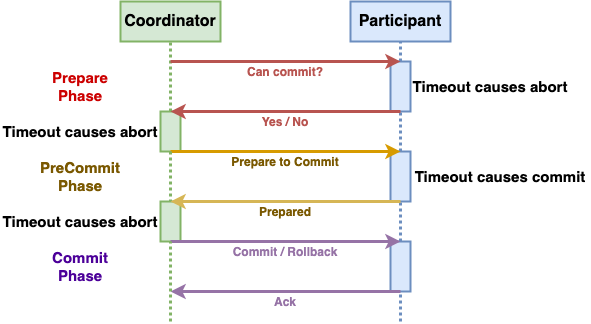

The diagram above was exported from draw.io. Its source (the exported page's mxGraphModel, read from the mxfile embedded in the PNG):
<mxGraphModel dx="1295" dy="688" grid="1" gridSize="10" guides="1" tooltips="1" connect="1" arrows="1" fold="1" page="1" pageScale="1" pageWidth="2000" pageHeight="2000" math="0" shadow="0">
  <root>
    <mxCell id="0" />
    <mxCell id="1" parent="0" />
    <mxCell id="4H9yDhhkWmbCg8b5vEMJ-1" value="&lt;font style=&quot;font-size: 16px&quot;&gt;&lt;b&gt;Coordinator&lt;/b&gt;&lt;/font&gt;" style="rounded=0;whiteSpace=wrap;html=1;strokeWidth=2;fillColor=#d5e8d4;strokeColor=#82b366;" parent="1" vertex="1">
      <mxGeometry x="330" y="160" width="100" height="40" as="geometry" />
    </mxCell>
    <mxCell id="4H9yDhhkWmbCg8b5vEMJ-2" value="&lt;font style=&quot;font-size: 16px&quot;&gt;&lt;b&gt;Participant&lt;/b&gt;&lt;/font&gt;" style="rounded=0;whiteSpace=wrap;html=1;strokeWidth=2;fillColor=#dae8fc;strokeColor=#6c8ebf;" parent="1" vertex="1">
      <mxGeometry x="560" y="160" width="100" height="40" as="geometry" />
    </mxCell>
    <mxCell id="4H9yDhhkWmbCg8b5vEMJ-3" value="" style="endArrow=none;dashed=1;html=1;entryX=0.5;entryY=1;entryDx=0;entryDy=0;strokeWidth=3;dashPattern=1 1;fillColor=#d5e8d4;strokeColor=#82b366;exitX=0.5;exitY=0;exitDx=0;exitDy=0;" parent="1" target="4H9yDhhkWmbCg8b5vEMJ-1" edge="1" source="UAHACKQFZE8I6EQjk7M1-7">
      <mxGeometry width="50" height="50" relative="1" as="geometry">
        <mxPoint x="340" y="250" as="sourcePoint" />
        <mxPoint x="690" y="360" as="targetPoint" />
      </mxGeometry>
    </mxCell>
    <mxCell id="4H9yDhhkWmbCg8b5vEMJ-5" value="" style="rounded=0;whiteSpace=wrap;html=1;strokeWidth=2;fillColor=#dae8fc;strokeColor=#6c8ebf;" parent="1" vertex="1">
      <mxGeometry x="600" y="220" width="20" height="50" as="geometry" />
    </mxCell>
    <mxCell id="4H9yDhhkWmbCg8b5vEMJ-9" value="" style="endArrow=none;dashed=1;html=1;strokeWidth=3;entryX=0.5;entryY=1;entryDx=0;entryDy=0;exitX=0.5;exitY=0;exitDx=0;exitDy=0;dashPattern=1 1;fillColor=#dae8fc;strokeColor=#6c8ebf;" parent="1" source="4H9yDhhkWmbCg8b5vEMJ-5" target="4H9yDhhkWmbCg8b5vEMJ-2" edge="1">
      <mxGeometry width="50" height="50" relative="1" as="geometry">
        <mxPoint x="630" y="410" as="sourcePoint" />
        <mxPoint x="680" y="360" as="targetPoint" />
      </mxGeometry>
    </mxCell>
    <mxCell id="4H9yDhhkWmbCg8b5vEMJ-10" value="" style="endArrow=none;dashed=1;html=1;strokeWidth=3;entryX=0.5;entryY=1;entryDx=0;entryDy=0;dashPattern=1 1;exitX=0.5;exitY=0;exitDx=0;exitDy=0;fillColor=#dae8fc;strokeColor=#6c8ebf;" parent="1" source="4H9yDhhkWmbCg8b5vEMJ-12" target="4H9yDhhkWmbCg8b5vEMJ-5" edge="1">
      <mxGeometry width="50" height="50" relative="1" as="geometry">
        <mxPoint x="690" y="310" as="sourcePoint" />
        <mxPoint x="720" y="210" as="targetPoint" />
      </mxGeometry>
    </mxCell>
    <mxCell id="4H9yDhhkWmbCg8b5vEMJ-12" value="" style="rounded=0;whiteSpace=wrap;html=1;strokeWidth=2;fillColor=#dae8fc;strokeColor=#6c8ebf;" parent="1" vertex="1">
      <mxGeometry x="600" y="310" width="20" height="50" as="geometry" />
    </mxCell>
    <mxCell id="4H9yDhhkWmbCg8b5vEMJ-14" value="" style="endArrow=none;dashed=1;html=1;strokeWidth=3;entryX=0.5;entryY=1;entryDx=0;entryDy=0;dashPattern=1 1;fillColor=#dae8fc;strokeColor=#6c8ebf;exitX=0.5;exitY=0;exitDx=0;exitDy=0;" parent="1" source="MVdSawPGPlE3l-irSzYO-1" target="4H9yDhhkWmbCg8b5vEMJ-12" edge="1">
      <mxGeometry width="50" height="50" relative="1" as="geometry">
        <mxPoint x="610" y="360" as="sourcePoint" />
        <mxPoint x="620" y="210" as="targetPoint" />
      </mxGeometry>
    </mxCell>
    <mxCell id="4H9yDhhkWmbCg8b5vEMJ-15" value="" style="endArrow=classic;html=1;strokeWidth=3;entryX=0.5;entryY=0;entryDx=0;entryDy=0;fillColor=#f8cecc;strokeColor=#b85450;" parent="1" target="4H9yDhhkWmbCg8b5vEMJ-5" edge="1">
      <mxGeometry width="50" height="50" relative="1" as="geometry">
        <mxPoint x="380" y="220" as="sourcePoint" />
        <mxPoint x="690" y="360" as="targetPoint" />
      </mxGeometry>
    </mxCell>
    <mxCell id="4H9yDhhkWmbCg8b5vEMJ-19" value="&lt;b&gt;&lt;font color=&quot;#b85450&quot;&gt;Can commit?&lt;/font&gt;&lt;/b&gt;" style="text;html=1;strokeColor=none;fillColor=none;align=center;verticalAlign=middle;whiteSpace=wrap;rounded=0;" parent="1" vertex="1">
      <mxGeometry x="430" y="220" width="130" height="20" as="geometry" />
    </mxCell>
    <mxCell id="4H9yDhhkWmbCg8b5vEMJ-21" value="&lt;font size=&quot;1&quot; color=&quot;#b85450&quot;&gt;&lt;b style=&quot;font-size: 12px&quot;&gt;Yes / No&lt;/b&gt;&lt;/font&gt;" style="text;html=1;strokeColor=none;fillColor=none;align=center;verticalAlign=middle;whiteSpace=wrap;rounded=0;" parent="1" vertex="1">
      <mxGeometry x="435" y="270" width="120" height="20" as="geometry" />
    </mxCell>
    <mxCell id="4H9yDhhkWmbCg8b5vEMJ-25" value="&lt;font size=&quot;1&quot; color=&quot;#9673a6&quot;&gt;&lt;b style=&quot;font-size: 12px&quot;&gt;Commit / Rollback&lt;/b&gt;&lt;/font&gt;" style="text;html=1;strokeColor=none;fillColor=none;align=center;verticalAlign=middle;whiteSpace=wrap;rounded=0;" parent="1" vertex="1">
      <mxGeometry x="425" y="400" width="140" height="20" as="geometry" />
    </mxCell>
    <mxCell id="4H9yDhhkWmbCg8b5vEMJ-26" value="&lt;font size=&quot;1&quot; color=&quot;#9673a6&quot;&gt;&lt;b style=&quot;font-size: 12px&quot;&gt;Ack&lt;/b&gt;&lt;/font&gt;" style="text;html=1;strokeColor=none;fillColor=none;align=center;verticalAlign=middle;whiteSpace=wrap;rounded=0;" parent="1" vertex="1">
      <mxGeometry x="425" y="450" width="140" height="20" as="geometry" />
    </mxCell>
    <mxCell id="4H9yDhhkWmbCg8b5vEMJ-28" value="&lt;font style=&quot;font-size: 15px&quot; color=&quot;#cc0000&quot;&gt;&lt;b&gt;Prepare&lt;br&gt;Phase&lt;br&gt;&lt;/b&gt;&lt;/font&gt;" style="text;html=1;strokeColor=none;fillColor=none;align=center;verticalAlign=middle;whiteSpace=wrap;rounded=0;" parent="1" vertex="1">
      <mxGeometry x="260" y="225" width="60" height="40" as="geometry" />
    </mxCell>
    <mxCell id="4H9yDhhkWmbCg8b5vEMJ-29" value="&lt;font style=&quot;font-size: 15px&quot; color=&quot;#4c0099&quot;&gt;&lt;b&gt;Commit&lt;br&gt;Phase&lt;br&gt;&lt;/b&gt;&lt;/font&gt;" style="text;html=1;strokeColor=none;fillColor=none;align=center;verticalAlign=middle;whiteSpace=wrap;rounded=0;" parent="1" vertex="1">
      <mxGeometry x="260" y="405" width="60" height="40" as="geometry" />
    </mxCell>
    <mxCell id="MVdSawPGPlE3l-irSzYO-1" value="" style="rounded=0;whiteSpace=wrap;html=1;strokeWidth=2;fillColor=#dae8fc;strokeColor=#6c8ebf;" parent="1" vertex="1">
      <mxGeometry x="600" y="400" width="20" height="50" as="geometry" />
    </mxCell>
    <mxCell id="MVdSawPGPlE3l-irSzYO-2" value="" style="endArrow=none;dashed=1;html=1;strokeWidth=3;entryX=0.5;entryY=1;entryDx=0;entryDy=0;dashPattern=1 1;fillColor=#dae8fc;strokeColor=#6c8ebf;" parent="1" target="MVdSawPGPlE3l-irSzYO-1" edge="1">
      <mxGeometry width="50" height="50" relative="1" as="geometry">
        <mxPoint x="610" y="480" as="sourcePoint" />
        <mxPoint x="620" y="350" as="targetPoint" />
      </mxGeometry>
    </mxCell>
    <mxCell id="MVdSawPGPlE3l-irSzYO-4" value="" style="endArrow=classic;html=1;strokeWidth=3;exitX=0.5;exitY=1;exitDx=0;exitDy=0;fillColor=#e1d5e7;strokeColor=#9673a6;" parent="1" source="MVdSawPGPlE3l-irSzYO-1" edge="1">
      <mxGeometry width="50" height="50" relative="1" as="geometry">
        <mxPoint x="590" y="350" as="sourcePoint" />
        <mxPoint x="380" y="450" as="targetPoint" />
      </mxGeometry>
    </mxCell>
    <mxCell id="MVdSawPGPlE3l-irSzYO-5" value="&lt;font size=&quot;1&quot; color=&quot;#7a5800&quot;&gt;&lt;b style=&quot;font-size: 12px&quot;&gt;Prepare to Commit&lt;/b&gt;&lt;/font&gt;" style="text;html=1;strokeColor=none;fillColor=none;align=center;verticalAlign=middle;whiteSpace=wrap;rounded=0;" parent="1" vertex="1">
      <mxGeometry x="425" y="310" width="140" height="20" as="geometry" />
    </mxCell>
    <mxCell id="MVdSawPGPlE3l-irSzYO-6" value="&lt;font size=&quot;1&quot; color=&quot;#7a5800&quot;&gt;&lt;b style=&quot;font-size: 12px&quot;&gt;Prepared&lt;/b&gt;&lt;/font&gt;" style="text;html=1;strokeColor=none;fillColor=none;align=center;verticalAlign=middle;whiteSpace=wrap;rounded=0;" parent="1" vertex="1">
      <mxGeometry x="435" y="360" width="120" height="20" as="geometry" />
    </mxCell>
    <mxCell id="MVdSawPGPlE3l-irSzYO-8" value="&lt;font style=&quot;font-size: 15px&quot;&gt;&lt;b&gt;&lt;font color=&quot;#7a5800&quot;&gt;PreCommit&lt;br&gt;Phase&lt;/font&gt;&lt;br&gt;&lt;/b&gt;&lt;/font&gt;" style="text;html=1;strokeColor=none;fillColor=none;align=center;verticalAlign=middle;whiteSpace=wrap;rounded=0;" parent="1" vertex="1">
      <mxGeometry x="250" y="315" width="80" height="40" as="geometry" />
    </mxCell>
    <mxCell id="UAHACKQFZE8I6EQjk7M1-5" value="&lt;font style=&quot;font-size: 15px&quot;&gt;&lt;b&gt;Timeout causes abort&lt;/b&gt;&lt;/font&gt;" style="text;html=1;strokeColor=none;fillColor=none;align=center;verticalAlign=middle;whiteSpace=wrap;rounded=0;" vertex="1" parent="1">
      <mxGeometry x="620" y="230" width="160" height="30" as="geometry" />
    </mxCell>
    <mxCell id="UAHACKQFZE8I6EQjk7M1-6" value="&lt;font style=&quot;font-size: 15px&quot;&gt;&lt;b&gt;Timeout causes commit&lt;/b&gt;&lt;/font&gt;" style="text;html=1;strokeColor=none;fillColor=none;align=center;verticalAlign=middle;whiteSpace=wrap;rounded=0;" vertex="1" parent="1">
      <mxGeometry x="620" y="320" width="180" height="30" as="geometry" />
    </mxCell>
    <mxCell id="UAHACKQFZE8I6EQjk7M1-7" value="" style="rounded=0;whiteSpace=wrap;html=1;strokeWidth=2;fillColor=#d5e8d4;strokeColor=#82b366;" vertex="1" parent="1">
      <mxGeometry x="370" y="270" width="20" height="40" as="geometry" />
    </mxCell>
    <mxCell id="4H9yDhhkWmbCg8b5vEMJ-16" value="" style="endArrow=classic;html=1;strokeWidth=3;exitX=0.5;exitY=1;exitDx=0;exitDy=0;fillColor=#f8cecc;strokeColor=#b85450;entryX=0.5;entryY=0;entryDx=0;entryDy=0;" parent="1" source="4H9yDhhkWmbCg8b5vEMJ-5" edge="1" target="UAHACKQFZE8I6EQjk7M1-7">
      <mxGeometry width="50" height="50" relative="1" as="geometry">
        <mxPoint x="700" y="300" as="sourcePoint" />
        <mxPoint x="330" y="330" as="targetPoint" />
      </mxGeometry>
    </mxCell>
    <mxCell id="4H9yDhhkWmbCg8b5vEMJ-17" value="" style="endArrow=classic;html=1;strokeWidth=3;entryX=0.5;entryY=0;entryDx=0;entryDy=0;fillColor=#ffe6cc;strokeColor=#d79b00;exitX=0.5;exitY=1;exitDx=0;exitDy=0;" parent="1" target="4H9yDhhkWmbCg8b5vEMJ-12" edge="1" source="UAHACKQFZE8I6EQjk7M1-7">
      <mxGeometry width="50" height="50" relative="1" as="geometry">
        <mxPoint x="380" y="335" as="sourcePoint" />
        <mxPoint x="290" y="400" as="targetPoint" />
      </mxGeometry>
    </mxCell>
    <mxCell id="UAHACKQFZE8I6EQjk7M1-9" value="" style="endArrow=none;dashed=1;html=1;strokeWidth=3;dashPattern=1 1;fillColor=#d5e8d4;strokeColor=#82b366;exitX=0.5;exitY=1;exitDx=0;exitDy=0;entryX=0.5;entryY=0;entryDx=0;entryDy=0;" edge="1" parent="1" source="UAHACKQFZE8I6EQjk7M1-7" target="UAHACKQFZE8I6EQjk7M1-11">
      <mxGeometry width="50" height="50" relative="1" as="geometry">
        <mxPoint x="390" y="280" as="sourcePoint" />
        <mxPoint x="320" y="340" as="targetPoint" />
      </mxGeometry>
    </mxCell>
    <mxCell id="UAHACKQFZE8I6EQjk7M1-11" value="" style="rounded=0;whiteSpace=wrap;html=1;strokeWidth=2;fillColor=#d5e8d4;strokeColor=#82b366;" vertex="1" parent="1">
      <mxGeometry x="370" y="360" width="20" height="40" as="geometry" />
    </mxCell>
    <mxCell id="4H9yDhhkWmbCg8b5vEMJ-18" value="" style="endArrow=classic;html=1;strokeWidth=3;exitX=0.5;exitY=1;exitDx=0;exitDy=0;fillColor=#fff2cc;strokeColor=#d6b656;entryX=0.5;entryY=0;entryDx=0;entryDy=0;" parent="1" source="4H9yDhhkWmbCg8b5vEMJ-12" edge="1" target="UAHACKQFZE8I6EQjk7M1-11">
      <mxGeometry width="50" height="50" relative="1" as="geometry">
        <mxPoint x="650" y="380" as="sourcePoint" />
        <mxPoint x="310" y="420" as="targetPoint" />
      </mxGeometry>
    </mxCell>
    <mxCell id="MVdSawPGPlE3l-irSzYO-3" value="" style="endArrow=classic;html=1;entryX=0.5;entryY=0;entryDx=0;entryDy=0;fillColor=#e1d5e7;strokeColor=#9673a6;strokeWidth=3;exitX=0.5;exitY=1;exitDx=0;exitDy=0;" parent="1" target="MVdSawPGPlE3l-irSzYO-1" edge="1" source="UAHACKQFZE8I6EQjk7M1-11">
      <mxGeometry width="50" height="50" relative="1" as="geometry">
        <mxPoint x="330" y="460" as="sourcePoint" />
        <mxPoint x="680" y="330" as="targetPoint" />
      </mxGeometry>
    </mxCell>
    <mxCell id="UAHACKQFZE8I6EQjk7M1-12" value="" style="endArrow=none;dashed=1;html=1;strokeWidth=3;dashPattern=1 1;fillColor=#d5e8d4;strokeColor=#82b366;entryX=0.5;entryY=1;entryDx=0;entryDy=0;" edge="1" parent="1" target="UAHACKQFZE8I6EQjk7M1-11">
      <mxGeometry width="50" height="50" relative="1" as="geometry">
        <mxPoint x="380" y="480" as="sourcePoint" />
        <mxPoint x="260" y="380" as="targetPoint" />
      </mxGeometry>
    </mxCell>
    <mxCell id="UAHACKQFZE8I6EQjk7M1-13" value="&lt;font style=&quot;font-size: 15px&quot;&gt;&lt;b&gt;Timeout causes abort&lt;/b&gt;&lt;/font&gt;" style="text;html=1;strokeColor=none;fillColor=none;align=center;verticalAlign=middle;whiteSpace=wrap;rounded=0;" vertex="1" parent="1">
      <mxGeometry x="210" y="275" width="160" height="30" as="geometry" />
    </mxCell>
    <mxCell id="UAHACKQFZE8I6EQjk7M1-14" value="&lt;font style=&quot;font-size: 15px&quot;&gt;&lt;b&gt;Timeout causes abort&lt;/b&gt;&lt;/font&gt;" style="text;html=1;strokeColor=none;fillColor=none;align=center;verticalAlign=middle;whiteSpace=wrap;rounded=0;" vertex="1" parent="1">
      <mxGeometry x="210" y="365" width="160" height="30" as="geometry" />
    </mxCell>
  </root>
</mxGraphModel>